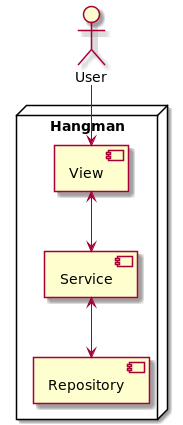

The diagram above was rendered by PlantUML. Its source (embedded in the PNG):
@startuml
actor "User" as user
node "Hangman" {
    component "View" as view
    component "Service" as service
    component "Repository" as repository
}
user --> view
view <--> service
service <--> repository

@enduml